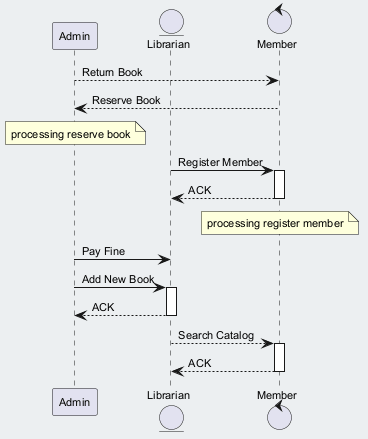

The diagram above was rendered by PlantUML. Its source (embedded in the PNG):
@startuml
skinparam backgroundColor #ECEFF1
skinparam classBackgroundColor #FFFFFF
skinparam classBorderColor #455A64
skinparam defaultFontSize 11
participant "Admin" as A
entity "Librarian" as L
control "Member" as M
A --> M : Return Book
M --> A : Reserve Book
note over A : processing reserve book
L -> M : Register Member
activate M
M --> L : ACK
deactivate M
note over M : processing register member
A -> L : Pay Fine
A -> L : Add New Book
activate L
L --> A : ACK
deactivate L
L --> M : Search Catalog
activate M
M --> L : ACK
deactivate M
@enduml